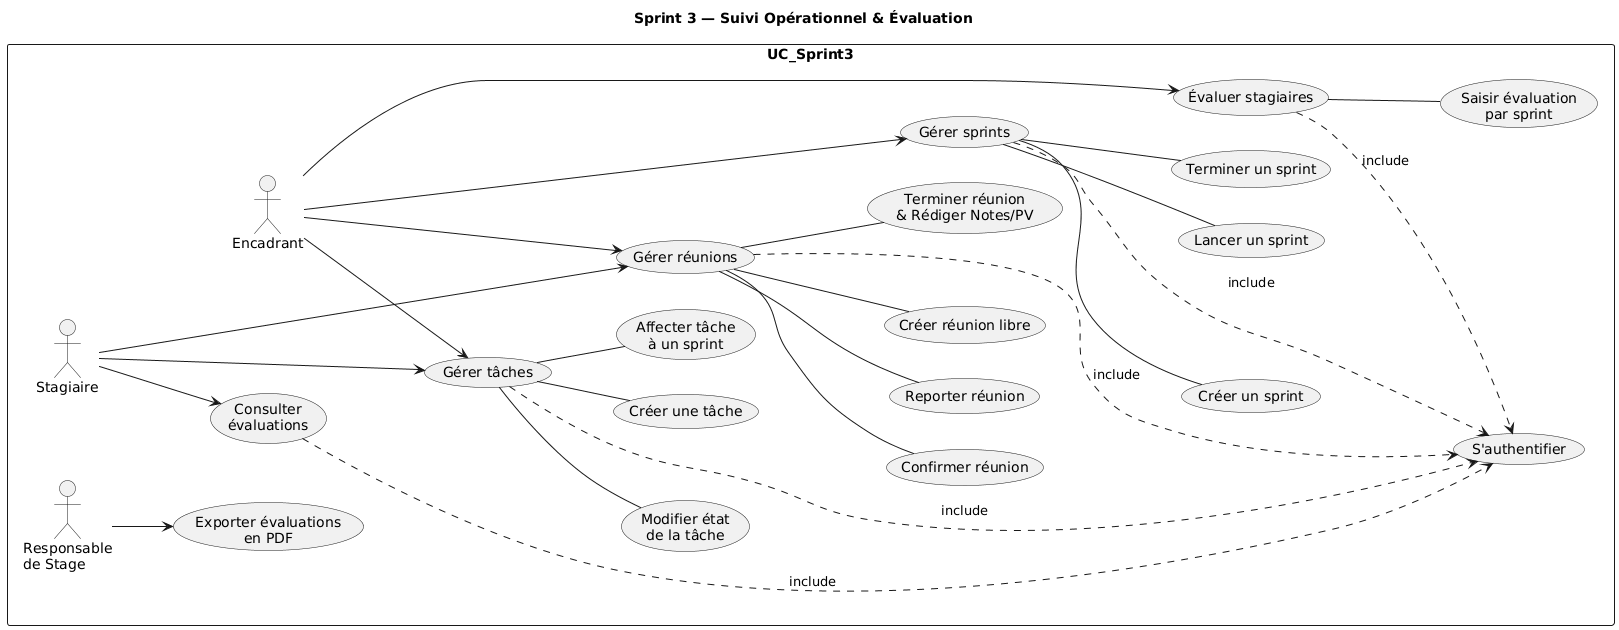

The diagram above was rendered by PlantUML. Its source (embedded in the PNG):
@startuml
title Sprint 3 — Suivi Opérationnel & Évaluation

left to right direction

rectangle "UC_Sprint3" {

  ' ---- Les Acteurs ----
  actor "Stagiaire" as STG
  actor "Encadrant" as ENC
  actor "Responsable\nde Stage" as RSP

  ' ---- Cas d'utilisation Principaux (Ordre de haut en bas) ----
  usecase "Consulter\névaluations" as CEV
  usecase "Gérer tâches" as GT
  usecase "Gérer réunions" as GR
  usecase "Gérer sprints" as GS
  usecase "Évaluer stagiaires" as ES
  
  usecase "S'authentifier" as AUTH

  ' ---- Sous-fonctions (Placées à droite) ----
  usecase "Créer une tâche" as CT
  usecase "Affecter tâche\nà un sprint" as AFT
  usecase "Modifier état\nde la tâche" as MET
  
  usecase "Créer un sprint" as CS
  usecase "Lancer un sprint" as LS
  usecase "Terminer un sprint" as TS

  usecase "Confirmer réunion" as CR
  usecase "Reporter réunion" as RR
  usecase "Créer réunion libre" as CRL
  usecase "Terminer réunion\n& Rédiger Notes/PV" as TRN

  usecase "Saisir évaluation\npar sprint" as SEV
  usecase "Exporter évaluations\nen PDF" as EXP

  ' --- Positionnement invisible pour stabiliser la colonne ---
  CEV -[hidden]down- GT
  GT -[hidden]down- GR
  GR -[hidden]down- GS
  GS -[hidden]down- ES

  ' --- Relations Acteurs (Nettoyées) ---
  STG --> CEV
  STG --> GT
  STG --> GR

  ENC --> GT
  ENC --> GS
  ENC --> GR
  ENC --> ES

  RSP --> EXP

  ' --- Liaisons vers Sous-fonctions ---
  GT -- CT
  GT -- AFT
  GT -- MET

  GS -- CS
  GS -- LS
  GS -- TS

  GR -- CR
  GR -- RR
  GR -- CRL
  GR -- TRN

  ES -- SEV

  ' --- Relations Include ---
  GT ..> AUTH : «include»
  GS ..> AUTH : «include»
  GR ..> AUTH : «include»
  ES ..> AUTH : «include»
  CEV ..> AUTH : «include»
}
@enduml